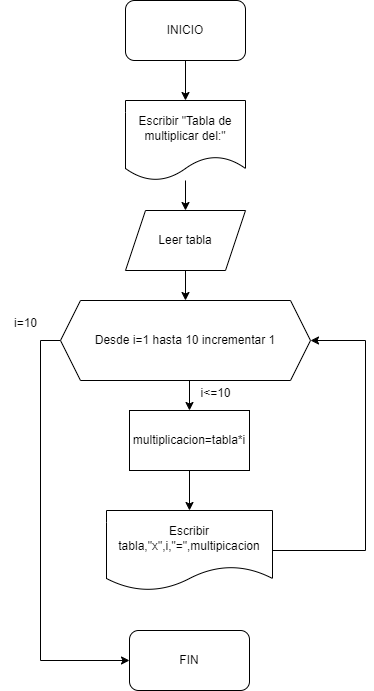

The diagram above was exported from draw.io. Its source (the exported page's mxGraphModel, read from the mxfile embedded in the PNG):
<mxGraphModel dx="707" dy="757" grid="1" gridSize="10" guides="1" tooltips="1" connect="1" arrows="1" fold="1" page="1" pageScale="1" pageWidth="827" pageHeight="1169" math="0" shadow="0">
  <root>
    <mxCell id="0" />
    <mxCell id="1" parent="0" />
    <mxCell id="mrqiiXEOrEobPALsFSlL-3" style="edgeStyle=orthogonalEdgeStyle;rounded=0;orthogonalLoop=1;jettySize=auto;html=1;exitX=0.5;exitY=1;exitDx=0;exitDy=0;entryX=0.5;entryY=0;entryDx=0;entryDy=0;" edge="1" parent="1" source="mrqiiXEOrEobPALsFSlL-1" target="mrqiiXEOrEobPALsFSlL-2">
      <mxGeometry relative="1" as="geometry" />
    </mxCell>
    <mxCell id="mrqiiXEOrEobPALsFSlL-1" value="INICIO" style="rounded=1;whiteSpace=wrap;html=1;" vertex="1" parent="1">
      <mxGeometry x="350" y="360" width="120" height="60" as="geometry" />
    </mxCell>
    <mxCell id="mrqiiXEOrEobPALsFSlL-5" style="edgeStyle=orthogonalEdgeStyle;rounded=0;orthogonalLoop=1;jettySize=auto;html=1;entryX=0.5;entryY=0;entryDx=0;entryDy=0;" edge="1" parent="1" source="mrqiiXEOrEobPALsFSlL-2" target="mrqiiXEOrEobPALsFSlL-4">
      <mxGeometry relative="1" as="geometry" />
    </mxCell>
    <mxCell id="mrqiiXEOrEobPALsFSlL-2" value="Escribir &quot;Tabla de multiplicar del:&quot;" style="shape=document;whiteSpace=wrap;html=1;boundedLbl=1;" vertex="1" parent="1">
      <mxGeometry x="350" y="460" width="120" height="80" as="geometry" />
    </mxCell>
    <mxCell id="mrqiiXEOrEobPALsFSlL-7" style="edgeStyle=orthogonalEdgeStyle;rounded=0;orthogonalLoop=1;jettySize=auto;html=1;exitX=0.5;exitY=1;exitDx=0;exitDy=0;entryX=0.5;entryY=0;entryDx=0;entryDy=0;" edge="1" parent="1" source="mrqiiXEOrEobPALsFSlL-4" target="mrqiiXEOrEobPALsFSlL-6">
      <mxGeometry relative="1" as="geometry" />
    </mxCell>
    <mxCell id="mrqiiXEOrEobPALsFSlL-4" value="Leer tabla" style="shape=parallelogram;perimeter=parallelogramPerimeter;whiteSpace=wrap;html=1;fixedSize=1;" vertex="1" parent="1">
      <mxGeometry x="350" y="570" width="120" height="60" as="geometry" />
    </mxCell>
    <mxCell id="mrqiiXEOrEobPALsFSlL-9" style="edgeStyle=orthogonalEdgeStyle;rounded=0;orthogonalLoop=1;jettySize=auto;html=1;exitX=0.5;exitY=1;exitDx=0;exitDy=0;entryX=0.5;entryY=0;entryDx=0;entryDy=0;" edge="1" parent="1" source="mrqiiXEOrEobPALsFSlL-6" target="mrqiiXEOrEobPALsFSlL-8">
      <mxGeometry relative="1" as="geometry" />
    </mxCell>
    <mxCell id="mrqiiXEOrEobPALsFSlL-18" style="edgeStyle=orthogonalEdgeStyle;rounded=0;orthogonalLoop=1;jettySize=auto;html=1;exitX=0;exitY=0.5;exitDx=0;exitDy=0;entryX=0;entryY=0.5;entryDx=0;entryDy=0;" edge="1" parent="1" source="mrqiiXEOrEobPALsFSlL-6" target="mrqiiXEOrEobPALsFSlL-17">
      <mxGeometry relative="1" as="geometry" />
    </mxCell>
    <mxCell id="mrqiiXEOrEobPALsFSlL-6" value="Desde i=1 hasta 10 incrementar 1" style="shape=hexagon;perimeter=hexagonPerimeter2;whiteSpace=wrap;html=1;fixedSize=1;" vertex="1" parent="1">
      <mxGeometry x="285" y="660" width="250" height="80" as="geometry" />
    </mxCell>
    <mxCell id="mrqiiXEOrEobPALsFSlL-11" style="edgeStyle=orthogonalEdgeStyle;rounded=0;orthogonalLoop=1;jettySize=auto;html=1;exitX=0.5;exitY=1;exitDx=0;exitDy=0;entryX=0.5;entryY=0;entryDx=0;entryDy=0;" edge="1" parent="1" source="mrqiiXEOrEobPALsFSlL-8" target="mrqiiXEOrEobPALsFSlL-10">
      <mxGeometry relative="1" as="geometry" />
    </mxCell>
    <mxCell id="mrqiiXEOrEobPALsFSlL-8" value="multiplicacion=tabla*i" style="rounded=0;whiteSpace=wrap;html=1;" vertex="1" parent="1">
      <mxGeometry x="354" y="770" width="120" height="60" as="geometry" />
    </mxCell>
    <mxCell id="mrqiiXEOrEobPALsFSlL-16" style="edgeStyle=orthogonalEdgeStyle;rounded=0;orthogonalLoop=1;jettySize=auto;html=1;exitX=1;exitY=0.5;exitDx=0;exitDy=0;entryX=1;entryY=0.5;entryDx=0;entryDy=0;" edge="1" parent="1" source="mrqiiXEOrEobPALsFSlL-10" target="mrqiiXEOrEobPALsFSlL-6">
      <mxGeometry relative="1" as="geometry">
        <Array as="points">
          <mxPoint x="590" y="910" />
          <mxPoint x="590" y="700" />
        </Array>
      </mxGeometry>
    </mxCell>
    <mxCell id="mrqiiXEOrEobPALsFSlL-10" value="Escribir tabla,&quot;x&quot;,i,&quot;=&quot;,multipicacion" style="shape=document;whiteSpace=wrap;html=1;boundedLbl=1;" vertex="1" parent="1">
      <mxGeometry x="331" y="870" width="166" height="80" as="geometry" />
    </mxCell>
    <mxCell id="mrqiiXEOrEobPALsFSlL-13" value="i=10" style="text;html=1;align=center;verticalAlign=middle;resizable=0;points=[];autosize=1;strokeColor=none;fillColor=none;" vertex="1" parent="1">
      <mxGeometry x="225" y="668" width="50" height="30" as="geometry" />
    </mxCell>
    <mxCell id="mrqiiXEOrEobPALsFSlL-14" value="i&amp;lt;=10" style="text;html=1;align=center;verticalAlign=middle;resizable=0;points=[];autosize=1;strokeColor=none;fillColor=none;" vertex="1" parent="1">
      <mxGeometry x="415" y="738" width="50" height="30" as="geometry" />
    </mxCell>
    <mxCell id="mrqiiXEOrEobPALsFSlL-17" value="FIN" style="rounded=1;whiteSpace=wrap;html=1;" vertex="1" parent="1">
      <mxGeometry x="354" y="990" width="120" height="60" as="geometry" />
    </mxCell>
  </root>
</mxGraphModel>